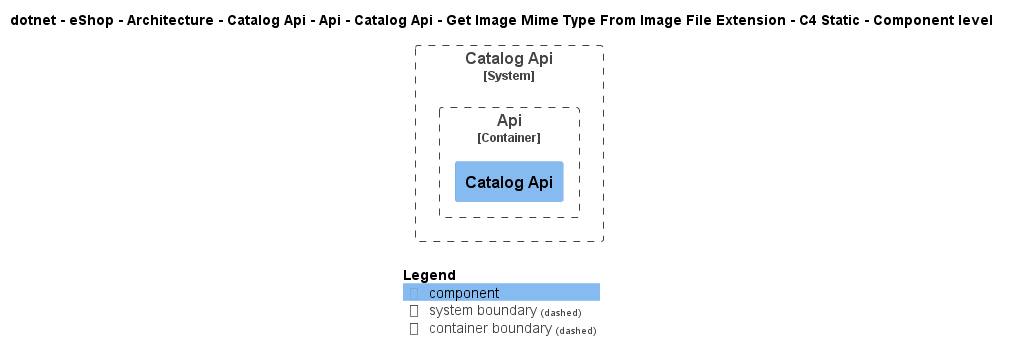

The diagram above was rendered by PlantUML. Its source (embedded in the PNG):
@startuml
!include ..\..\..\..\..\..\..\..\..\..\..\.c4s\C4_Component.puml

AddElementTag("c4interflow:lifecycle:new", $bgColor=green, $fontColor=#ffffff, $borderColor=green, $shadowing="False")
AddElementTag("c4interflow:lifecycle:changed", $bgColor=orange, $fontColor=#ffffff, $borderColor=orange, $shadowing="False")
AddElementTag("c4interflow:lifecycle:removed", $bgColor=red, $fontColor=#ffffff, $borderColor=red, $shadowing="False")

AddRelTag("c4interflow:lifecycle:new", $textColor=green, $lineColor=green)
AddRelTag("c4interflow:lifecycle:changed", $textColor=orange, $lineColor=orange)
AddRelTag("c4interflow:lifecycle:removed", $textColor=red, $lineColor=red)

SHOW_PERSON_PORTRAIT()
LAYOUT_TOP_DOWN()

skinparam linetype polyline

title dotnet - eShop - Architecture - Catalog Api - Api - Catalog Api - Get Image Mime Type From Image File Extension - C4 Static - Component level


System_Boundary(dotnet.eShop.Architecture.SoftwareSystems.CatalogApi, "Catalog Api") {
    
Container_Boundary(dotnet.eShop.Architecture.SoftwareSystems.CatalogApi.Containers.Api, "Api") {
    Component(dotnet.eShop.Architecture.SoftwareSystems.CatalogApi.Containers.Api.Components.CatalogApi, "Catalog Api", "", "")
}
}



SHOW_LEGEND()
@enduml